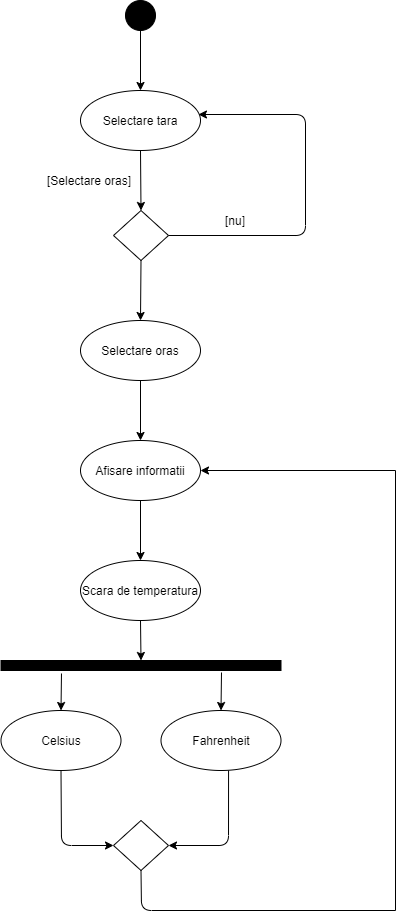

The diagram above was exported from draw.io. Its source (the exported page's mxGraphModel, read from the mxfile embedded in the PNG):
<mxGraphModel dx="1673" dy="934" grid="1" gridSize="10" guides="1" tooltips="1" connect="1" arrows="1" fold="1" page="1" pageScale="1" pageWidth="850" pageHeight="1100" math="0" shadow="0">
  <root>
    <mxCell id="0" />
    <mxCell id="1" parent="0" />
    <mxCell id="9m9GDBGuWj8PNg8aWODx-1" value="" style="ellipse;whiteSpace=wrap;html=1;fillColor=#000000;" vertex="1" parent="1">
      <mxGeometry x="410" y="50" width="30" height="30" as="geometry" />
    </mxCell>
    <mxCell id="9m9GDBGuWj8PNg8aWODx-2" value="Selectare tara" style="ellipse;whiteSpace=wrap;html=1;fillColor=#FFFFFF;" vertex="1" parent="1">
      <mxGeometry x="365" y="140" width="120" height="60" as="geometry" />
    </mxCell>
    <mxCell id="9m9GDBGuWj8PNg8aWODx-3" value="" style="endArrow=classic;html=1;entryX=0.5;entryY=0;entryDx=0;entryDy=0;exitX=0.5;exitY=1;exitDx=0;exitDy=0;" edge="1" parent="1" source="9m9GDBGuWj8PNg8aWODx-1" target="9m9GDBGuWj8PNg8aWODx-2">
      <mxGeometry width="50" height="50" relative="1" as="geometry">
        <mxPoint x="190" y="200" as="sourcePoint" />
        <mxPoint x="240" y="150" as="targetPoint" />
      </mxGeometry>
    </mxCell>
    <mxCell id="9m9GDBGuWj8PNg8aWODx-4" value="" style="rhombus;whiteSpace=wrap;html=1;fillColor=#FFFFFF;" vertex="1" parent="1">
      <mxGeometry x="398" y="260" width="55" height="50" as="geometry" />
    </mxCell>
    <mxCell id="9m9GDBGuWj8PNg8aWODx-5" value="" style="endArrow=classic;html=1;entryX=0.5;entryY=0;entryDx=0;entryDy=0;exitX=0.5;exitY=1;exitDx=0;exitDy=0;" edge="1" parent="1" source="9m9GDBGuWj8PNg8aWODx-2" target="9m9GDBGuWj8PNg8aWODx-4">
      <mxGeometry width="50" height="50" relative="1" as="geometry">
        <mxPoint x="-20" y="170" as="sourcePoint" />
        <mxPoint x="30" y="120" as="targetPoint" />
      </mxGeometry>
    </mxCell>
    <mxCell id="9m9GDBGuWj8PNg8aWODx-6" value="" style="endArrow=classic;html=1;exitX=1;exitY=0.5;exitDx=0;exitDy=0;entryX=0.983;entryY=0.4;entryDx=0;entryDy=0;entryPerimeter=0;" edge="1" parent="1" source="9m9GDBGuWj8PNg8aWODx-4" target="9m9GDBGuWj8PNg8aWODx-2">
      <mxGeometry width="50" height="50" relative="1" as="geometry">
        <mxPoint x="570" y="400" as="sourcePoint" />
        <mxPoint x="620" y="350" as="targetPoint" />
        <Array as="points">
          <mxPoint x="590" y="285" />
          <mxPoint x="590" y="164" />
        </Array>
      </mxGeometry>
    </mxCell>
    <mxCell id="9m9GDBGuWj8PNg8aWODx-7" value="Selectare oras" style="ellipse;whiteSpace=wrap;html=1;fillColor=#FFFFFF;" vertex="1" parent="1">
      <mxGeometry x="365" y="370" width="120" height="60" as="geometry" />
    </mxCell>
    <mxCell id="9m9GDBGuWj8PNg8aWODx-8" value="" style="endArrow=classic;html=1;entryX=0.5;entryY=0;entryDx=0;entryDy=0;exitX=0.5;exitY=1;exitDx=0;exitDy=0;" edge="1" parent="1" source="9m9GDBGuWj8PNg8aWODx-4" target="9m9GDBGuWj8PNg8aWODx-7">
      <mxGeometry width="50" height="50" relative="1" as="geometry">
        <mxPoint x="250" y="390" as="sourcePoint" />
        <mxPoint x="300" y="340" as="targetPoint" />
      </mxGeometry>
    </mxCell>
    <mxCell id="9m9GDBGuWj8PNg8aWODx-9" value="Afisare informatii" style="ellipse;whiteSpace=wrap;html=1;fillColor=#FFFFFF;" vertex="1" parent="1">
      <mxGeometry x="365" y="490" width="120" height="60" as="geometry" />
    </mxCell>
    <mxCell id="9m9GDBGuWj8PNg8aWODx-10" value="" style="endArrow=classic;html=1;entryX=0.5;entryY=0;entryDx=0;entryDy=0;exitX=0.5;exitY=1;exitDx=0;exitDy=0;" edge="1" parent="1" source="9m9GDBGuWj8PNg8aWODx-7" target="9m9GDBGuWj8PNg8aWODx-9">
      <mxGeometry width="50" height="50" relative="1" as="geometry">
        <mxPoint x="260" y="500" as="sourcePoint" />
        <mxPoint x="310" y="450" as="targetPoint" />
      </mxGeometry>
    </mxCell>
    <mxCell id="9m9GDBGuWj8PNg8aWODx-12" value="Scara de temperatura" style="ellipse;whiteSpace=wrap;html=1;fillColor=#FFFFFF;" vertex="1" parent="1">
      <mxGeometry x="365" y="610" width="120" height="60" as="geometry" />
    </mxCell>
    <mxCell id="9m9GDBGuWj8PNg8aWODx-13" value="[Selectare oras]" style="text;html=1;strokeColor=none;fillColor=none;align=center;verticalAlign=middle;whiteSpace=wrap;rounded=0;" vertex="1" parent="1">
      <mxGeometry x="330" y="220" width="88" height="20" as="geometry" />
    </mxCell>
    <mxCell id="9m9GDBGuWj8PNg8aWODx-14" value="[nu]" style="text;html=1;strokeColor=none;fillColor=none;align=center;verticalAlign=middle;whiteSpace=wrap;rounded=0;" vertex="1" parent="1">
      <mxGeometry x="500" y="260" width="40" height="20" as="geometry" />
    </mxCell>
    <mxCell id="9m9GDBGuWj8PNg8aWODx-15" value="" style="rounded=0;whiteSpace=wrap;html=1;fillColor=#000000;" vertex="1" parent="1">
      <mxGeometry x="285.5" y="710" width="280" height="10" as="geometry" />
    </mxCell>
    <mxCell id="9m9GDBGuWj8PNg8aWODx-16" value="" style="endArrow=classic;html=1;entryX=0.5;entryY=0;entryDx=0;entryDy=0;exitX=0.5;exitY=1;exitDx=0;exitDy=0;" edge="1" parent="1" source="9m9GDBGuWj8PNg8aWODx-9" target="9m9GDBGuWj8PNg8aWODx-12">
      <mxGeometry width="50" height="50" relative="1" as="geometry">
        <mxPoint x="190" y="600" as="sourcePoint" />
        <mxPoint x="240" y="550" as="targetPoint" />
      </mxGeometry>
    </mxCell>
    <mxCell id="9m9GDBGuWj8PNg8aWODx-17" value="" style="endArrow=classic;html=1;entryX=0.5;entryY=0;entryDx=0;entryDy=0;exitX=0.5;exitY=1;exitDx=0;exitDy=0;" edge="1" parent="1" source="9m9GDBGuWj8PNg8aWODx-12" target="9m9GDBGuWj8PNg8aWODx-15">
      <mxGeometry width="50" height="50" relative="1" as="geometry">
        <mxPoint x="100" y="690" as="sourcePoint" />
        <mxPoint x="150" y="640" as="targetPoint" />
      </mxGeometry>
    </mxCell>
    <mxCell id="9m9GDBGuWj8PNg8aWODx-19" value="Celsius" style="ellipse;whiteSpace=wrap;html=1;fillColor=#FFFFFF;" vertex="1" parent="1">
      <mxGeometry x="285.5" y="760" width="120" height="60" as="geometry" />
    </mxCell>
    <mxCell id="9m9GDBGuWj8PNg8aWODx-20" value="Fahrenheit" style="ellipse;whiteSpace=wrap;html=1;fillColor=#FFFFFF;" vertex="1" parent="1">
      <mxGeometry x="445.5" y="760" width="120" height="60" as="geometry" />
    </mxCell>
    <mxCell id="9m9GDBGuWj8PNg8aWODx-21" value="" style="endArrow=classic;html=1;entryX=0.5;entryY=0;entryDx=0;entryDy=0;exitX=0.216;exitY=1.3;exitDx=0;exitDy=0;exitPerimeter=0;" edge="1" parent="1" source="9m9GDBGuWj8PNg8aWODx-15" target="9m9GDBGuWj8PNg8aWODx-19">
      <mxGeometry width="50" height="50" relative="1" as="geometry">
        <mxPoint x="-20" y="740" as="sourcePoint" />
        <mxPoint x="30" y="690" as="targetPoint" />
      </mxGeometry>
    </mxCell>
    <mxCell id="9m9GDBGuWj8PNg8aWODx-22" value="" style="endArrow=classic;html=1;entryX=0.5;entryY=0;entryDx=0;entryDy=0;" edge="1" parent="1" target="9m9GDBGuWj8PNg8aWODx-20">
      <mxGeometry width="50" height="50" relative="1" as="geometry">
        <mxPoint x="506" y="722" as="sourcePoint" />
        <mxPoint x="460" y="730" as="targetPoint" />
      </mxGeometry>
    </mxCell>
    <mxCell id="9m9GDBGuWj8PNg8aWODx-23" value="" style="rhombus;whiteSpace=wrap;html=1;fillColor=#FFFFFF;" vertex="1" parent="1">
      <mxGeometry x="398" y="870" width="55" height="50" as="geometry" />
    </mxCell>
    <mxCell id="9m9GDBGuWj8PNg8aWODx-24" value="" style="endArrow=classic;html=1;entryX=0;entryY=0.5;entryDx=0;entryDy=0;exitX=0.5;exitY=1;exitDx=0;exitDy=0;" edge="1" parent="1" source="9m9GDBGuWj8PNg8aWODx-19" target="9m9GDBGuWj8PNg8aWODx-23">
      <mxGeometry width="50" height="50" relative="1" as="geometry">
        <mxPoint x="260" y="880" as="sourcePoint" />
        <mxPoint x="310" y="830" as="targetPoint" />
        <Array as="points">
          <mxPoint x="346" y="895" />
        </Array>
      </mxGeometry>
    </mxCell>
    <mxCell id="9m9GDBGuWj8PNg8aWODx-25" value="" style="endArrow=classic;html=1;entryX=1;entryY=0.5;entryDx=0;entryDy=0;exitX=0.563;exitY=1;exitDx=0;exitDy=0;exitPerimeter=0;" edge="1" parent="1" source="9m9GDBGuWj8PNg8aWODx-20" target="9m9GDBGuWj8PNg8aWODx-23">
      <mxGeometry width="50" height="50" relative="1" as="geometry">
        <mxPoint x="560" y="900" as="sourcePoint" />
        <mxPoint x="610" y="850" as="targetPoint" />
        <Array as="points">
          <mxPoint x="513" y="895" />
        </Array>
      </mxGeometry>
    </mxCell>
    <mxCell id="9m9GDBGuWj8PNg8aWODx-27" value="" style="endArrow=none;html=1;entryX=0.5;entryY=1;entryDx=0;entryDy=0;" edge="1" parent="1" target="9m9GDBGuWj8PNg8aWODx-23">
      <mxGeometry width="50" height="50" relative="1" as="geometry">
        <mxPoint x="680" y="960" as="sourcePoint" />
        <mxPoint x="360" y="940" as="targetPoint" />
        <Array as="points">
          <mxPoint x="426" y="960" />
        </Array>
      </mxGeometry>
    </mxCell>
    <mxCell id="9m9GDBGuWj8PNg8aWODx-28" value="" style="endArrow=none;html=1;" edge="1" parent="1">
      <mxGeometry width="50" height="50" relative="1" as="geometry">
        <mxPoint x="680" y="960" as="sourcePoint" />
        <mxPoint x="680" y="520" as="targetPoint" />
      </mxGeometry>
    </mxCell>
    <mxCell id="9m9GDBGuWj8PNg8aWODx-29" value="" style="endArrow=classic;html=1;entryX=1;entryY=0.5;entryDx=0;entryDy=0;" edge="1" parent="1" target="9m9GDBGuWj8PNg8aWODx-9">
      <mxGeometry width="50" height="50" relative="1" as="geometry">
        <mxPoint x="680" y="520" as="sourcePoint" />
        <mxPoint x="600" y="510" as="targetPoint" />
      </mxGeometry>
    </mxCell>
  </root>
</mxGraphModel>